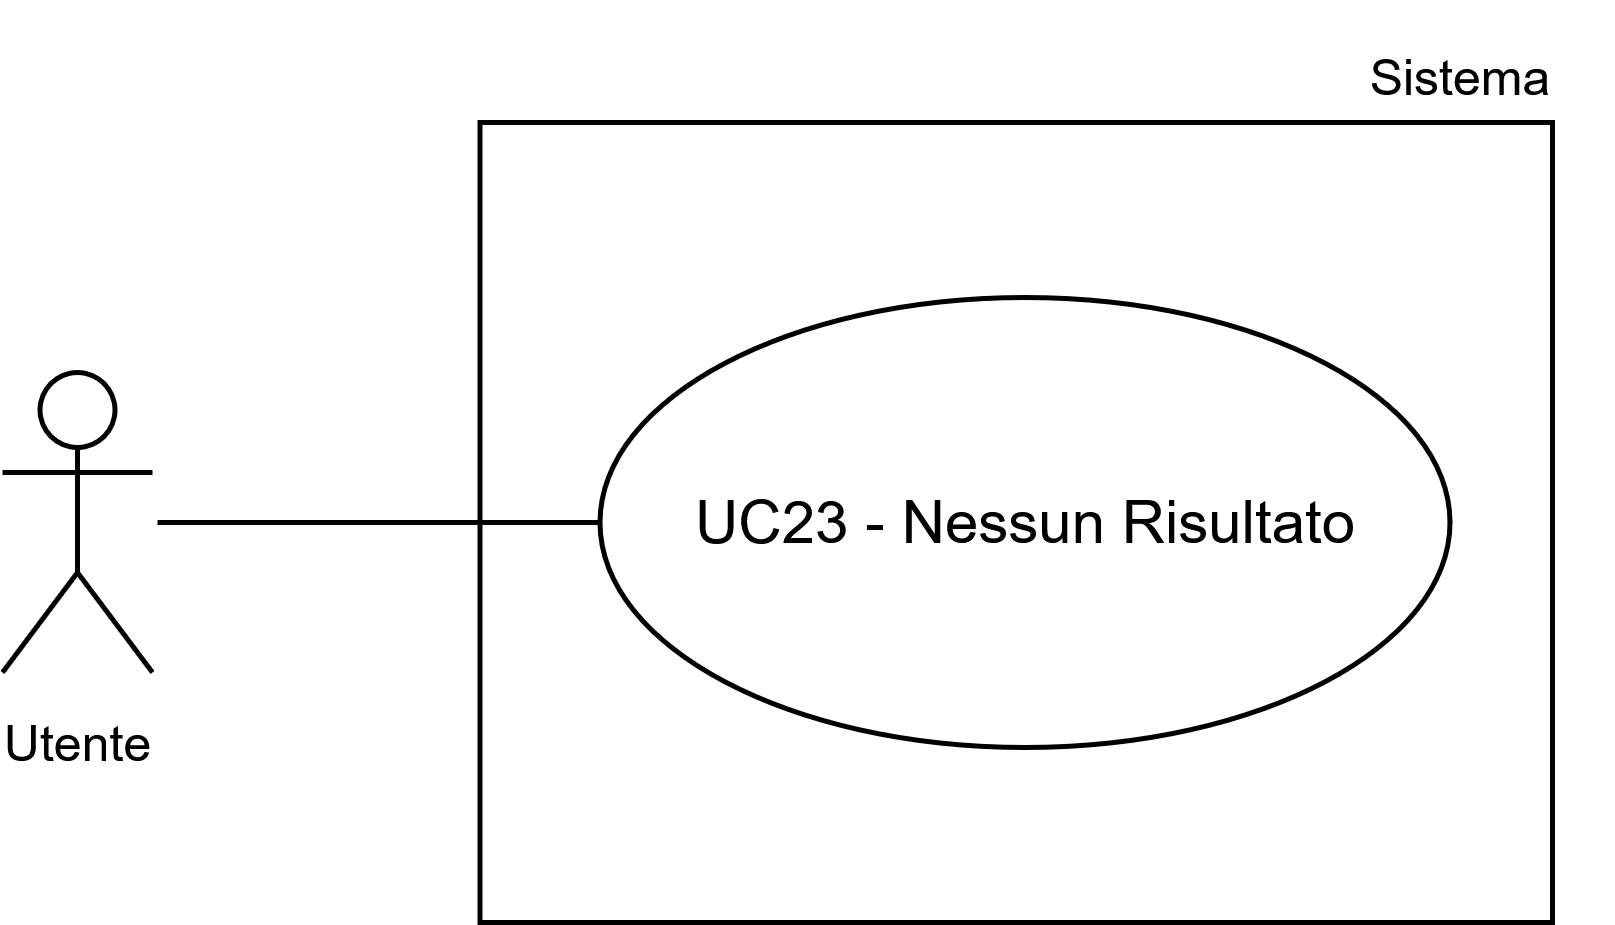

The diagram above was exported from draw.io. Its source (the exported page's mxGraphModel, read from the mxfile embedded in the PNG):
<mxGraphModel dx="1296" dy="683" grid="1" gridSize="10" guides="1" tooltips="1" connect="1" arrows="1" fold="1" page="1" pageScale="1" pageWidth="1169" pageHeight="827" math="0" shadow="0">
  <root>
    <mxCell id="0" />
    <mxCell id="1" parent="0" />
    <mxCell id="2" parent="1" style="whiteSpace=wrap;html=1;" value="" vertex="1">
      <mxGeometry height="160" width="214.5" x="236.5" y="8286" as="geometry" />
    </mxCell>
    <mxCell id="3" parent="1" style="shape=umlActor;verticalLabelPosition=bottom;verticalAlign=top;html=1;outlineConnect=0;" value="&lt;font style=&quot;font-size: 10px;&quot;&gt;Utente&lt;/font&gt;" vertex="1">
      <mxGeometry height="60" width="30" x="141" y="8336" as="geometry" />
    </mxCell>
    <mxCell id="4" edge="1" parent="1" style="endArrow=none;html=1;rounded=0;entryX=0;entryY=0.5;entryDx=0;entryDy=0;" target="6" value="">
      <mxGeometry height="50" relative="1" width="50" as="geometry">
        <mxPoint x="172" y="8366" as="sourcePoint" />
        <mxPoint x="269.0000000000009" y="8366" as="targetPoint" />
      </mxGeometry>
    </mxCell>
    <mxCell id="5" parent="1" style="text;html=1;whiteSpace=wrap;strokeColor=none;fillColor=none;align=center;verticalAlign=middle;rounded=0;fontSize=10;" value="Sistema" vertex="1">
      <mxGeometry height="30" width="60" x="402.5" y="8262" as="geometry" />
    </mxCell>
    <mxCell id="6" parent="1" style="ellipse;whiteSpace=wrap;html=1;" value="UC23 - Nessun Risultato" vertex="1">
      <mxGeometry height="90" width="170" x="260.5" y="8321" as="geometry" />
    </mxCell>
  </root>
</mxGraphModel>